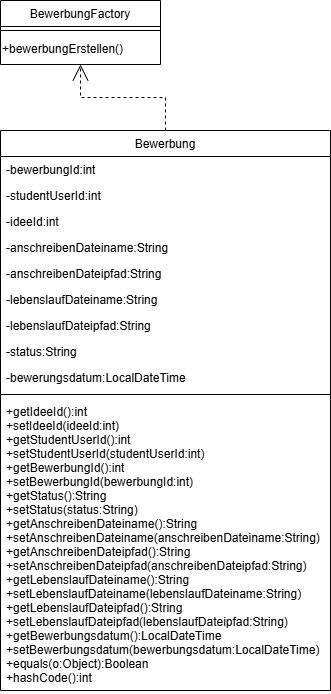

The diagram above was exported from draw.io. Its source (the exported page's mxGraphModel, read from the mxfile embedded in the PNG):
<mxGraphModel dx="1022" dy="626" grid="1" gridSize="10" guides="1" tooltips="1" connect="1" arrows="1" fold="1" page="1" pageScale="1" pageWidth="827" pageHeight="1169" math="0" shadow="0">
  <root>
    <mxCell id="WIyWlLk6GJQsqaUBKTNV-0" />
    <mxCell id="WIyWlLk6GJQsqaUBKTNV-1" parent="WIyWlLk6GJQsqaUBKTNV-0" />
    <mxCell id="zkfFHV4jXpPFQw0GAbJ--0" parent="WIyWlLk6GJQsqaUBKTNV-1" style="swimlane;fontStyle=0;align=center;verticalAlign=top;childLayout=stackLayout;horizontal=1;startSize=26;horizontalStack=0;resizeParent=1;resizeLast=0;collapsible=1;marginBottom=0;rounded=0;shadow=0;strokeWidth=1;" value="Bewerbung" vertex="1">
      <mxGeometry height="560" width="330" x="80" y="200" as="geometry">
        <mxRectangle height="26" width="160" x="230" y="140" as="alternateBounds" />
      </mxGeometry>
    </mxCell>
    <mxCell id="zkfFHV4jXpPFQw0GAbJ--1" parent="zkfFHV4jXpPFQw0GAbJ--0" style="text;align=left;verticalAlign=top;spacingLeft=4;spacingRight=4;overflow=hidden;rotatable=0;points=[[0,0.5],[1,0.5]];portConstraint=eastwest;" value="-bewerbungId:int" vertex="1">
      <mxGeometry height="26" width="330" y="26" as="geometry" />
    </mxCell>
    <mxCell id="zkfFHV4jXpPFQw0GAbJ--2" parent="zkfFHV4jXpPFQw0GAbJ--0" style="text;align=left;verticalAlign=top;spacingLeft=4;spacingRight=4;overflow=hidden;rotatable=0;points=[[0,0.5],[1,0.5]];portConstraint=eastwest;rounded=0;shadow=0;html=0;" value="-studentUserId:int" vertex="1">
      <mxGeometry height="26" width="330" y="52" as="geometry" />
    </mxCell>
    <mxCell id="zkfFHV4jXpPFQw0GAbJ--3" parent="zkfFHV4jXpPFQw0GAbJ--0" style="text;align=left;verticalAlign=top;spacingLeft=4;spacingRight=4;overflow=hidden;rotatable=0;points=[[0,0.5],[1,0.5]];portConstraint=eastwest;rounded=0;shadow=0;html=0;" value="-ideeId:int" vertex="1">
      <mxGeometry height="26" width="330" y="78" as="geometry" />
    </mxCell>
    <mxCell id="Q32nKuprGc4QtCkd68wS-1" parent="zkfFHV4jXpPFQw0GAbJ--0" style="text;align=left;verticalAlign=top;spacingLeft=4;spacingRight=4;overflow=hidden;rotatable=0;points=[[0,0.5],[1,0.5]];portConstraint=eastwest;rounded=0;shadow=0;html=0;" value="-anschreibenDateiname:String" vertex="1">
      <mxGeometry height="26" width="330" y="104" as="geometry" />
    </mxCell>
    <mxCell id="Q32nKuprGc4QtCkd68wS-5" parent="zkfFHV4jXpPFQw0GAbJ--0" style="text;align=left;verticalAlign=top;spacingLeft=4;spacingRight=4;overflow=hidden;rotatable=0;points=[[0,0.5],[1,0.5]];portConstraint=eastwest;rounded=0;shadow=0;html=0;" value="-anschreibenDateipfad:String" vertex="1">
      <mxGeometry height="26" width="330" y="130" as="geometry" />
    </mxCell>
    <mxCell id="Q32nKuprGc4QtCkd68wS-6" parent="zkfFHV4jXpPFQw0GAbJ--0" style="text;align=left;verticalAlign=top;spacingLeft=4;spacingRight=4;overflow=hidden;rotatable=0;points=[[0,0.5],[1,0.5]];portConstraint=eastwest;rounded=0;shadow=0;html=0;" value="-lebenslaufDateiname:String" vertex="1">
      <mxGeometry height="26" width="330" y="156" as="geometry" />
    </mxCell>
    <mxCell id="Q32nKuprGc4QtCkd68wS-7" parent="zkfFHV4jXpPFQw0GAbJ--0" style="text;align=left;verticalAlign=top;spacingLeft=4;spacingRight=4;overflow=hidden;rotatable=0;points=[[0,0.5],[1,0.5]];portConstraint=eastwest;rounded=0;shadow=0;html=0;" value="-lebenslaufDateipfad:String" vertex="1">
      <mxGeometry height="26" width="330" y="182" as="geometry" />
    </mxCell>
    <mxCell id="Q32nKuprGc4QtCkd68wS-2" parent="zkfFHV4jXpPFQw0GAbJ--0" style="text;align=left;verticalAlign=top;spacingLeft=4;spacingRight=4;overflow=hidden;rotatable=0;points=[[0,0.5],[1,0.5]];portConstraint=eastwest;rounded=0;shadow=0;html=0;" value="-status:String" vertex="1">
      <mxGeometry height="26" width="330" y="208" as="geometry" />
    </mxCell>
    <mxCell id="Q32nKuprGc4QtCkd68wS-3" parent="zkfFHV4jXpPFQw0GAbJ--0" style="text;align=left;verticalAlign=top;spacingLeft=4;spacingRight=4;overflow=hidden;rotatable=0;points=[[0,0.5],[1,0.5]];portConstraint=eastwest;rounded=0;shadow=0;html=0;" value="-bewerungsdatum:LocalDateTime" vertex="1">
      <mxGeometry height="26" width="330" y="234" as="geometry" />
    </mxCell>
    <mxCell id="zkfFHV4jXpPFQw0GAbJ--4" parent="zkfFHV4jXpPFQw0GAbJ--0" style="line;html=1;strokeWidth=1;align=left;verticalAlign=middle;spacingTop=-1;spacingLeft=3;spacingRight=3;rotatable=0;labelPosition=right;points=[];portConstraint=eastwest;" value="" vertex="1">
      <mxGeometry height="8" width="330" y="260" as="geometry" />
    </mxCell>
    <mxCell id="zkfFHV4jXpPFQw0GAbJ--5" parent="zkfFHV4jXpPFQw0GAbJ--0" style="text;align=left;verticalAlign=top;spacingLeft=4;spacingRight=4;overflow=hidden;rotatable=0;points=[[0,0.5],[1,0.5]];portConstraint=eastwest;" value="+getIdeeId():int&#10;+setIdeeId(ideeId:int)&#10;+getStudentUserId():int&#10;+setStudentUserId(studentUserId:int)&#10;+getBewerbungId():int&#10;+setBewerbungId(bewerbungId:int)&#10;+getStatus():String&#10;+setStatus(status:String)&#10;+getAnschreibenDateiname():String&#10;+setAnschreibenDateiname(anschreibenDateiname:String)&#10;+getAnschreibenDateipfad():String&#10;+setAnschreibenDateipfad(anschreibenDateipfad:String)&#10;+getLebenslaufDateiname():String&#10;+setLebenslaufDateiname(lebenslaufDateiname:String)&#10;+getLebenslaufDateipfad():String&#10;+setLebenslaufDateipfad(lebenslaufDateipfad:String)&#10;+getBewerbungsdatum():LocalDateTime&#10;+setBewerbungsdatum(bewerbungsdatum:LocalDateTime)&#10;+equals(o:Object):Boolean&#10;+hashCode():int" vertex="1">
      <mxGeometry height="292" width="330" y="268" as="geometry" />
    </mxCell>
    <mxCell id="zkfFHV4jXpPFQw0GAbJ--6" parent="WIyWlLk6GJQsqaUBKTNV-1" style="swimlane;fontStyle=0;align=center;verticalAlign=top;childLayout=stackLayout;horizontal=1;startSize=26;horizontalStack=0;resizeParent=1;resizeLast=0;collapsible=1;marginBottom=0;rounded=0;shadow=0;strokeWidth=1;" value="BewerbungFactory" vertex="1">
      <mxGeometry height="64" width="160" x="80" y="70" as="geometry">
        <mxRectangle height="26" width="160" x="130" y="380" as="alternateBounds" />
      </mxGeometry>
    </mxCell>
    <mxCell id="zkfFHV4jXpPFQw0GAbJ--9" parent="zkfFHV4jXpPFQw0GAbJ--6" style="line;html=1;strokeWidth=1;align=left;verticalAlign=middle;spacingTop=-1;spacingLeft=3;spacingRight=3;rotatable=0;labelPosition=right;points=[];portConstraint=eastwest;" value="" vertex="1">
      <mxGeometry height="8" width="160" y="26" as="geometry" />
    </mxCell>
    <mxCell id="Q32nKuprGc4QtCkd68wS-0" parent="zkfFHV4jXpPFQw0GAbJ--6" style="text;html=1;whiteSpace=wrap;strokeColor=none;fillColor=none;align=left;verticalAlign=middle;rounded=0;" value="+bewerbungErstellen()" vertex="1">
      <mxGeometry height="30" width="160" y="34" as="geometry" />
    </mxCell>
    <mxCell id="Q32nKuprGc4QtCkd68wS-4" edge="1" parent="WIyWlLk6GJQsqaUBKTNV-1" source="zkfFHV4jXpPFQw0GAbJ--0" style="endArrow=open;html=1;rounded=0;edgeStyle=orthogonalEdgeStyle;dashed=1;endFill=0;endSize=14;" target="zkfFHV4jXpPFQw0GAbJ--6" value="">
      <mxGeometry height="50" relative="1" width="50" as="geometry">
        <mxPoint x="390" y="290" as="sourcePoint" />
        <mxPoint x="440" y="240" as="targetPoint" />
      </mxGeometry>
    </mxCell>
  </root>
</mxGraphModel>